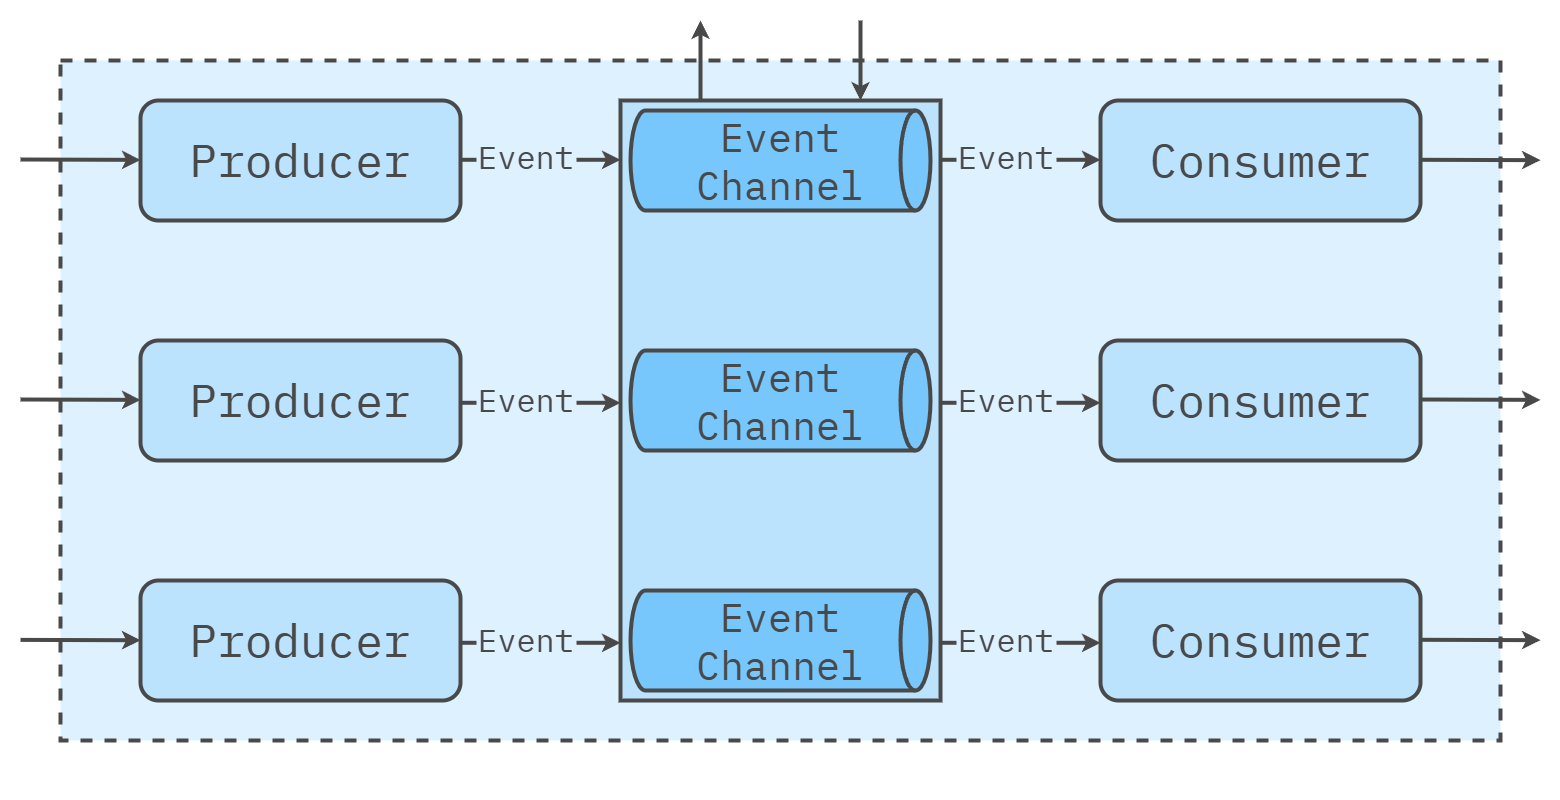

The diagram above was exported from draw.io. Its source (the exported page's mxGraphModel, read from the mxfile embedded in the PNG):
<mxGraphModel dx="1062" dy="547" grid="1" gridSize="20" guides="1" tooltips="1" connect="1" arrows="1" fold="1" page="1" pageScale="1" pageWidth="1600" pageHeight="840" math="0" shadow="0">
  <root>
    <mxCell id="0" />
    <mxCell id="1" parent="0" />
    <mxCell id="Az0bFYg64EQcbs3Bumrs-12" value="" style="rounded=0;whiteSpace=wrap;html=1;strokeColor=none;strokeWidth=4;align=center;verticalAlign=middle;fontFamily=IBM Plex Mono;fontSource=https%3A%2F%2Ffonts.googleapis.com%2Fcss%3Ffamily%3DIBM%2BPlex%2BMono;fontSize=64;fontColor=#494949;fillColor=none;movable=0;resizable=0;rotatable=0;deletable=0;editable=0;locked=1;connectable=0;" parent="1" vertex="1">
      <mxGeometry x="20" y="20" width="1560" height="800" as="geometry" />
    </mxCell>
    <mxCell id="L3TbLjJM5cl4JLg-beqe-2" value="" style="rounded=0;whiteSpace=wrap;html=1;fillColor=#DDF1FE;strokeColor=#494949;strokeWidth=4;perimeterSpacing=1;dashed=1;movable=1;resizable=1;rotatable=1;deletable=1;editable=1;locked=0;connectable=1;" parent="1" vertex="1">
      <mxGeometry x="80" y="80" width="1440" height="680" as="geometry" />
    </mxCell>
    <mxCell id="L3TbLjJM5cl4JLg-beqe-4" value="Producer" style="rounded=1;whiteSpace=wrap;html=1;fillColor=#bbe3fe;strokeColor=#494949;strokeWidth=4;fontFamily=IBM Plex Mono;fontSource=https%3A%2F%2Ffonts.googleapis.com%2Fcss%3Ffamily%3DIBM%2BPlex%2BMono;fontSize=46;fontColor=#494949;" parent="1" vertex="1">
      <mxGeometry x="160" y="120" width="320" height="120" as="geometry" />
    </mxCell>
    <mxCell id="Az0bFYg64EQcbs3Bumrs-13" value="Consumer" style="rounded=1;whiteSpace=wrap;html=1;fillColor=#bbe3fe;strokeColor=#494949;strokeWidth=4;fontFamily=IBM Plex Mono;fontSource=https%3A%2F%2Ffonts.googleapis.com%2Fcss%3Ffamily%3DIBM%2BPlex%2BMono;fontSize=46;fontColor=#494949;" parent="1" vertex="1">
      <mxGeometry x="1120" y="120" width="320" height="120" as="geometry" />
    </mxCell>
    <mxCell id="Az0bFYg64EQcbs3Bumrs-14" value="" style="rounded=0;whiteSpace=wrap;html=1;fillColor=#bbe3fe;strokeColor=#494949;strokeWidth=4;fontFamily=IBM Plex Mono;fontSource=https%3A%2F%2Ffonts.googleapis.com%2Fcss%3Ffamily%3DIBM%2BPlex%2BMono;fontSize=46;fontColor=#494949;" parent="1" vertex="1">
      <mxGeometry x="640" y="120" width="320" height="600" as="geometry" />
    </mxCell>
    <mxCell id="Az0bFYg64EQcbs3Bumrs-16" value="Consumer" style="rounded=1;whiteSpace=wrap;html=1;fillColor=#bbe3fe;strokeColor=#494949;strokeWidth=4;fontFamily=IBM Plex Mono;fontSource=https%3A%2F%2Ffonts.googleapis.com%2Fcss%3Ffamily%3DIBM%2BPlex%2BMono;fontSize=46;fontColor=#494949;" parent="1" vertex="1">
      <mxGeometry x="1120" y="360" width="320" height="120" as="geometry" />
    </mxCell>
    <mxCell id="Az0bFYg64EQcbs3Bumrs-17" value="Consumer" style="rounded=1;whiteSpace=wrap;html=1;fillColor=#bbe3fe;strokeColor=#494949;strokeWidth=4;fontFamily=IBM Plex Mono;fontSource=https%3A%2F%2Ffonts.googleapis.com%2Fcss%3Ffamily%3DIBM%2BPlex%2BMono;fontSize=46;fontColor=#494949;" parent="1" vertex="1">
      <mxGeometry x="1120" y="600" width="320" height="120" as="geometry" />
    </mxCell>
    <mxCell id="Az0bFYg64EQcbs3Bumrs-34" value="" style="endArrow=classic;html=1;rounded=0;fontFamily=IBM Plex Mono;fontSource=https%3A%2F%2Ffonts.googleapis.com%2Fcss%3Ffamily%3DIBM%2BPlex%2BMono;fontSize=64;fontColor=#494949;strokeColor=#494949;strokeWidth=4;exitX=0.25;exitY=0;exitDx=0;exitDy=0;" parent="1" source="Az0bFYg64EQcbs3Bumrs-14" edge="1">
      <mxGeometry width="50" height="50" relative="1" as="geometry">
        <mxPoint x="800" y="40.83000000000001" as="sourcePoint" />
        <mxPoint x="720" y="40" as="targetPoint" />
      </mxGeometry>
    </mxCell>
    <mxCell id="Az0bFYg64EQcbs3Bumrs-35" value="" style="endArrow=classic;html=1;rounded=0;fontFamily=IBM Plex Mono;fontSource=https%3A%2F%2Ffonts.googleapis.com%2Fcss%3Ffamily%3DIBM%2BPlex%2BMono;fontSize=64;fontColor=#494949;strokeColor=#494949;strokeWidth=4;entryX=0.75;entryY=0;entryDx=0;entryDy=0;" parent="1" target="Az0bFYg64EQcbs3Bumrs-14" edge="1">
      <mxGeometry width="50" height="50" relative="1" as="geometry">
        <mxPoint x="880" y="40" as="sourcePoint" />
        <mxPoint x="740" y="60" as="targetPoint" />
      </mxGeometry>
    </mxCell>
    <mxCell id="Az0bFYg64EQcbs3Bumrs-36" value="Producer" style="rounded=1;whiteSpace=wrap;html=1;fillColor=#bbe3fe;strokeColor=#494949;strokeWidth=4;fontFamily=IBM Plex Mono;fontSource=https%3A%2F%2Ffonts.googleapis.com%2Fcss%3Ffamily%3DIBM%2BPlex%2BMono;fontSize=46;fontColor=#494949;" parent="1" vertex="1">
      <mxGeometry x="160" y="360" width="320" height="120" as="geometry" />
    </mxCell>
    <mxCell id="Az0bFYg64EQcbs3Bumrs-37" value="Producer" style="rounded=1;whiteSpace=wrap;html=1;fillColor=#bbe3fe;strokeColor=#494949;strokeWidth=4;fontFamily=IBM Plex Mono;fontSource=https%3A%2F%2Ffonts.googleapis.com%2Fcss%3Ffamily%3DIBM%2BPlex%2BMono;fontSize=46;fontColor=#494949;" parent="1" vertex="1">
      <mxGeometry x="160" y="600" width="320" height="120" as="geometry" />
    </mxCell>
    <mxCell id="Az0bFYg64EQcbs3Bumrs-40" value="" style="endArrow=classic;html=1;rounded=0;fontFamily=IBM Plex Mono;fontSource=https%3A%2F%2Ffonts.googleapis.com%2Fcss%3Ffamily%3DIBM%2BPlex%2BMono;fontSize=64;fontColor=#494949;strokeColor=#494949;strokeWidth=4;entryX=0;entryY=0.5;entryDx=0;entryDy=0;exitX=1;exitY=0.1;exitDx=0;exitDy=0;exitPerimeter=0;startArrow=none;startFill=0;" parent="1" edge="1">
      <mxGeometry width="50" height="50" relative="1" as="geometry">
        <mxPoint x="480" y="179.29" as="sourcePoint" />
        <mxPoint x="640" y="179.29" as="targetPoint" />
      </mxGeometry>
    </mxCell>
    <mxCell id="NrdW11UPYXRvyO_tmycY-1" value="" style="endArrow=classic;html=1;rounded=0;fontFamily=IBM Plex Mono;fontSource=https%3A%2F%2Ffonts.googleapis.com%2Fcss%3Ffamily%3DIBM%2BPlex%2BMono;fontSize=64;fontColor=#494949;strokeColor=#494949;strokeWidth=4;entryX=0;entryY=0.5;entryDx=0;entryDy=0;startArrow=none;startFill=0;" parent="1" edge="1">
      <mxGeometry width="50" height="50" relative="1" as="geometry">
        <mxPoint x="40" y="179" as="sourcePoint" />
        <mxPoint x="160" y="179.38" as="targetPoint" />
      </mxGeometry>
    </mxCell>
    <mxCell id="NrdW11UPYXRvyO_tmycY-2" value="" style="endArrow=classic;html=1;rounded=0;fontFamily=IBM Plex Mono;fontSource=https%3A%2F%2Ffonts.googleapis.com%2Fcss%3Ffamily%3DIBM%2BPlex%2BMono;fontSize=64;fontColor=#494949;strokeColor=#494949;strokeWidth=4;entryX=0;entryY=0.5;entryDx=0;entryDy=0;startArrow=none;startFill=0;" parent="1" edge="1">
      <mxGeometry width="50" height="50" relative="1" as="geometry">
        <mxPoint x="40" y="419" as="sourcePoint" />
        <mxPoint x="160" y="419.38" as="targetPoint" />
      </mxGeometry>
    </mxCell>
    <mxCell id="NrdW11UPYXRvyO_tmycY-3" value="" style="endArrow=classic;html=1;rounded=0;fontFamily=IBM Plex Mono;fontSource=https%3A%2F%2Ffonts.googleapis.com%2Fcss%3Ffamily%3DIBM%2BPlex%2BMono;fontSize=64;fontColor=#494949;strokeColor=#494949;strokeWidth=4;entryX=0;entryY=0.5;entryDx=0;entryDy=0;startArrow=none;startFill=0;" parent="1" edge="1">
      <mxGeometry width="50" height="50" relative="1" as="geometry">
        <mxPoint x="40" y="659.38" as="sourcePoint" />
        <mxPoint x="160" y="659.76" as="targetPoint" />
      </mxGeometry>
    </mxCell>
    <mxCell id="NrdW11UPYXRvyO_tmycY-6" value="" style="group" parent="1" vertex="1" connectable="0">
      <mxGeometry x="650" y="130" width="300" height="100" as="geometry" />
    </mxCell>
    <mxCell id="NrdW11UPYXRvyO_tmycY-4" value="" style="shape=cylinder3;whiteSpace=wrap;html=1;boundedLbl=1;backgroundOutline=1;size=15;rounded=1;strokeColor=#494949;strokeWidth=4;align=center;verticalAlign=middle;fontFamily=IBM Plex Mono;fontSource=https%3A%2F%2Ffonts.googleapis.com%2Fcss%3Ffamily%3DIBM%2BPlex%2BMono;fontSize=46;fontColor=#494949;fillColor=#77C6FC;rotation=90;textDirection=vertical-rl;" parent="NrdW11UPYXRvyO_tmycY-6" vertex="1">
      <mxGeometry x="100" y="-100" width="100" height="300" as="geometry" />
    </mxCell>
    <mxCell id="NrdW11UPYXRvyO_tmycY-16" value="Event Channel" style="text;html=1;align=center;verticalAlign=middle;whiteSpace=wrap;rounded=0;fontFamily=IBM Plex Mono;fontSource=https%3A%2F%2Ffonts.googleapis.com%2Fcss%3Ffamily%3DIBM%2BPlex%2BMono;fontSize=40;fontColor=#494949;" parent="NrdW11UPYXRvyO_tmycY-6" vertex="1">
      <mxGeometry width="300" height="100" as="geometry" />
    </mxCell>
    <mxCell id="NrdW11UPYXRvyO_tmycY-10" value="" style="group" parent="1" vertex="1" connectable="0">
      <mxGeometry x="650" y="370" width="300" height="100" as="geometry" />
    </mxCell>
    <mxCell id="NrdW11UPYXRvyO_tmycY-11" value="" style="shape=cylinder3;whiteSpace=wrap;html=1;boundedLbl=1;backgroundOutline=1;size=15;rounded=1;strokeColor=#494949;strokeWidth=4;align=center;verticalAlign=middle;fontFamily=IBM Plex Mono;fontSource=https%3A%2F%2Ffonts.googleapis.com%2Fcss%3Ffamily%3DIBM%2BPlex%2BMono;fontSize=46;fontColor=#494949;fillColor=#77C6FC;rotation=90;textDirection=vertical-rl;" parent="NrdW11UPYXRvyO_tmycY-10" vertex="1">
      <mxGeometry x="100" y="-100" width="100" height="300" as="geometry" />
    </mxCell>
    <mxCell id="NrdW11UPYXRvyO_tmycY-12" value="Event Channel" style="text;html=1;align=center;verticalAlign=middle;whiteSpace=wrap;rounded=0;fontFamily=IBM Plex Mono;fontSource=https%3A%2F%2Ffonts.googleapis.com%2Fcss%3Ffamily%3DIBM%2BPlex%2BMono;fontSize=40;fontColor=#494949;" parent="NrdW11UPYXRvyO_tmycY-10" vertex="1">
      <mxGeometry width="300" height="100" as="geometry" />
    </mxCell>
    <mxCell id="NrdW11UPYXRvyO_tmycY-14" value="" style="shape=cylinder3;whiteSpace=wrap;html=1;boundedLbl=1;backgroundOutline=1;size=15;rounded=1;strokeColor=#494949;strokeWidth=4;align=center;verticalAlign=middle;fontFamily=IBM Plex Mono;fontSource=https%3A%2F%2Ffonts.googleapis.com%2Fcss%3Ffamily%3DIBM%2BPlex%2BMono;fontSize=46;fontColor=#494949;fillColor=#77C6FC;rotation=90;textDirection=vertical-rl;" parent="1" vertex="1">
      <mxGeometry x="750" y="510" width="100" height="300" as="geometry" />
    </mxCell>
    <mxCell id="NrdW11UPYXRvyO_tmycY-21" value="Event Channel" style="text;html=1;align=center;verticalAlign=middle;whiteSpace=wrap;rounded=0;fontFamily=IBM Plex Mono;fontSource=https%3A%2F%2Ffonts.googleapis.com%2Fcss%3Ffamily%3DIBM%2BPlex%2BMono;fontSize=40;fontColor=#494949;" parent="1" vertex="1">
      <mxGeometry x="650" y="610" width="300" height="100" as="geometry" />
    </mxCell>
    <mxCell id="NrdW11UPYXRvyO_tmycY-22" value="Event" style="text;html=1;align=center;verticalAlign=middle;whiteSpace=wrap;rounded=0;fontFamily=IBM Plex Mono;fontSource=https%3A%2F%2Ffonts.googleapis.com%2Fcss%3Ffamily%3DIBM%2BPlex%2BMono;fontSize=32;fontColor=#494949;fillColor=#DDF1FE;" parent="1" vertex="1">
      <mxGeometry x="496" y="162" width="100" height="30" as="geometry" />
    </mxCell>
    <mxCell id="NrdW11UPYXRvyO_tmycY-23" value="" style="endArrow=classic;html=1;rounded=0;fontFamily=IBM Plex Mono;fontSource=https%3A%2F%2Ffonts.googleapis.com%2Fcss%3Ffamily%3DIBM%2BPlex%2BMono;fontSize=64;fontColor=#494949;strokeColor=#494949;strokeWidth=4;entryX=0;entryY=0.5;entryDx=0;entryDy=0;exitX=1;exitY=0.1;exitDx=0;exitDy=0;exitPerimeter=0;startArrow=none;startFill=0;" parent="1" edge="1">
      <mxGeometry width="50" height="50" relative="1" as="geometry">
        <mxPoint x="480" y="422.28999999999996" as="sourcePoint" />
        <mxPoint x="640" y="422.28999999999996" as="targetPoint" />
      </mxGeometry>
    </mxCell>
    <mxCell id="NrdW11UPYXRvyO_tmycY-24" value="Event" style="text;html=1;align=center;verticalAlign=middle;whiteSpace=wrap;rounded=0;fontFamily=IBM Plex Mono;fontSource=https%3A%2F%2Ffonts.googleapis.com%2Fcss%3Ffamily%3DIBM%2BPlex%2BMono;fontSize=32;fontColor=#494949;fillColor=#DDF1FE;" parent="1" vertex="1">
      <mxGeometry x="496" y="405" width="100" height="30" as="geometry" />
    </mxCell>
    <mxCell id="NrdW11UPYXRvyO_tmycY-25" value="" style="endArrow=classic;html=1;rounded=0;fontFamily=IBM Plex Mono;fontSource=https%3A%2F%2Ffonts.googleapis.com%2Fcss%3Ffamily%3DIBM%2BPlex%2BMono;fontSize=64;fontColor=#494949;strokeColor=#494949;strokeWidth=4;entryX=0;entryY=0.5;entryDx=0;entryDy=0;exitX=1;exitY=0.1;exitDx=0;exitDy=0;exitPerimeter=0;startArrow=none;startFill=0;" parent="1" edge="1">
      <mxGeometry width="50" height="50" relative="1" as="geometry">
        <mxPoint x="480" y="662.29" as="sourcePoint" />
        <mxPoint x="640" y="662.29" as="targetPoint" />
      </mxGeometry>
    </mxCell>
    <mxCell id="NrdW11UPYXRvyO_tmycY-26" value="Event" style="text;html=1;align=center;verticalAlign=middle;whiteSpace=wrap;rounded=0;fontFamily=IBM Plex Mono;fontSource=https%3A%2F%2Ffonts.googleapis.com%2Fcss%3Ffamily%3DIBM%2BPlex%2BMono;fontSize=32;fontColor=#494949;fillColor=#DDF1FE;" parent="1" vertex="1">
      <mxGeometry x="496" y="645" width="100" height="30" as="geometry" />
    </mxCell>
    <mxCell id="NrdW11UPYXRvyO_tmycY-27" value="" style="endArrow=classic;html=1;rounded=0;fontFamily=IBM Plex Mono;fontSource=https%3A%2F%2Ffonts.googleapis.com%2Fcss%3Ffamily%3DIBM%2BPlex%2BMono;fontSize=64;fontColor=#494949;strokeColor=#494949;strokeWidth=4;entryX=0;entryY=0.5;entryDx=0;entryDy=0;exitX=1;exitY=0.1;exitDx=0;exitDy=0;exitPerimeter=0;startArrow=none;startFill=0;" parent="1" edge="1">
      <mxGeometry width="50" height="50" relative="1" as="geometry">
        <mxPoint x="960" y="179.29" as="sourcePoint" />
        <mxPoint x="1120" y="179.29" as="targetPoint" />
      </mxGeometry>
    </mxCell>
    <mxCell id="NrdW11UPYXRvyO_tmycY-28" value="Event" style="text;html=1;align=center;verticalAlign=middle;whiteSpace=wrap;rounded=0;fontFamily=IBM Plex Mono;fontSource=https%3A%2F%2Ffonts.googleapis.com%2Fcss%3Ffamily%3DIBM%2BPlex%2BMono;fontSize=32;fontColor=#494949;fillColor=#DDF1FE;" parent="1" vertex="1">
      <mxGeometry x="976" y="162" width="100" height="30" as="geometry" />
    </mxCell>
    <mxCell id="NrdW11UPYXRvyO_tmycY-32" value="" style="endArrow=classic;html=1;rounded=0;fontFamily=IBM Plex Mono;fontSource=https%3A%2F%2Ffonts.googleapis.com%2Fcss%3Ffamily%3DIBM%2BPlex%2BMono;fontSize=64;fontColor=#494949;strokeColor=#494949;strokeWidth=4;entryX=0;entryY=0.5;entryDx=0;entryDy=0;exitX=1;exitY=0.1;exitDx=0;exitDy=0;exitPerimeter=0;startArrow=none;startFill=0;" parent="1" edge="1">
      <mxGeometry width="50" height="50" relative="1" as="geometry">
        <mxPoint x="960" y="422.28999999999996" as="sourcePoint" />
        <mxPoint x="1120" y="422.28999999999996" as="targetPoint" />
      </mxGeometry>
    </mxCell>
    <mxCell id="NrdW11UPYXRvyO_tmycY-33" value="Event" style="text;html=1;align=center;verticalAlign=middle;whiteSpace=wrap;rounded=0;fontFamily=IBM Plex Mono;fontSource=https%3A%2F%2Ffonts.googleapis.com%2Fcss%3Ffamily%3DIBM%2BPlex%2BMono;fontSize=32;fontColor=#494949;fillColor=#DDF1FE;" parent="1" vertex="1">
      <mxGeometry x="976" y="405" width="100" height="30" as="geometry" />
    </mxCell>
    <mxCell id="NrdW11UPYXRvyO_tmycY-34" value="" style="endArrow=classic;html=1;rounded=0;fontFamily=IBM Plex Mono;fontSource=https%3A%2F%2Ffonts.googleapis.com%2Fcss%3Ffamily%3DIBM%2BPlex%2BMono;fontSize=64;fontColor=#494949;strokeColor=#494949;strokeWidth=4;entryX=0;entryY=0.5;entryDx=0;entryDy=0;exitX=1;exitY=0.1;exitDx=0;exitDy=0;exitPerimeter=0;startArrow=none;startFill=0;" parent="1" edge="1">
      <mxGeometry width="50" height="50" relative="1" as="geometry">
        <mxPoint x="960" y="662.29" as="sourcePoint" />
        <mxPoint x="1120" y="662.29" as="targetPoint" />
      </mxGeometry>
    </mxCell>
    <mxCell id="NrdW11UPYXRvyO_tmycY-35" value="Event" style="text;html=1;align=center;verticalAlign=middle;whiteSpace=wrap;rounded=0;fontFamily=IBM Plex Mono;fontSource=https%3A%2F%2Ffonts.googleapis.com%2Fcss%3Ffamily%3DIBM%2BPlex%2BMono;fontSize=32;fontColor=#494949;fillColor=#DDF1FE;" parent="1" vertex="1">
      <mxGeometry x="976" y="645" width="100" height="30" as="geometry" />
    </mxCell>
    <mxCell id="NrdW11UPYXRvyO_tmycY-36" value="" style="endArrow=classic;html=1;rounded=0;fontFamily=IBM Plex Mono;fontSource=https%3A%2F%2Ffonts.googleapis.com%2Fcss%3Ffamily%3DIBM%2BPlex%2BMono;fontSize=64;fontColor=#494949;strokeColor=#494949;strokeWidth=4;entryX=0;entryY=0.5;entryDx=0;entryDy=0;startArrow=none;startFill=0;" parent="1" edge="1">
      <mxGeometry width="50" height="50" relative="1" as="geometry">
        <mxPoint x="1440" y="179.29" as="sourcePoint" />
        <mxPoint x="1560" y="179.67" as="targetPoint" />
      </mxGeometry>
    </mxCell>
    <mxCell id="NrdW11UPYXRvyO_tmycY-37" value="" style="endArrow=classic;html=1;rounded=0;fontFamily=IBM Plex Mono;fontSource=https%3A%2F%2Ffonts.googleapis.com%2Fcss%3Ffamily%3DIBM%2BPlex%2BMono;fontSize=64;fontColor=#494949;strokeColor=#494949;strokeWidth=4;entryX=0;entryY=0.5;entryDx=0;entryDy=0;startArrow=none;startFill=0;" parent="1" edge="1">
      <mxGeometry width="50" height="50" relative="1" as="geometry">
        <mxPoint x="1440" y="419" as="sourcePoint" />
        <mxPoint x="1560" y="419.38" as="targetPoint" />
      </mxGeometry>
    </mxCell>
    <mxCell id="NrdW11UPYXRvyO_tmycY-38" value="" style="endArrow=classic;html=1;rounded=0;fontFamily=IBM Plex Mono;fontSource=https%3A%2F%2Ffonts.googleapis.com%2Fcss%3Ffamily%3DIBM%2BPlex%2BMono;fontSize=64;fontColor=#494949;strokeColor=#494949;strokeWidth=4;entryX=0;entryY=0.5;entryDx=0;entryDy=0;startArrow=none;startFill=0;" parent="1" edge="1">
      <mxGeometry width="50" height="50" relative="1" as="geometry">
        <mxPoint x="1440" y="659.29" as="sourcePoint" />
        <mxPoint x="1560" y="659.6700000000001" as="targetPoint" />
      </mxGeometry>
    </mxCell>
  </root>
</mxGraphModel>